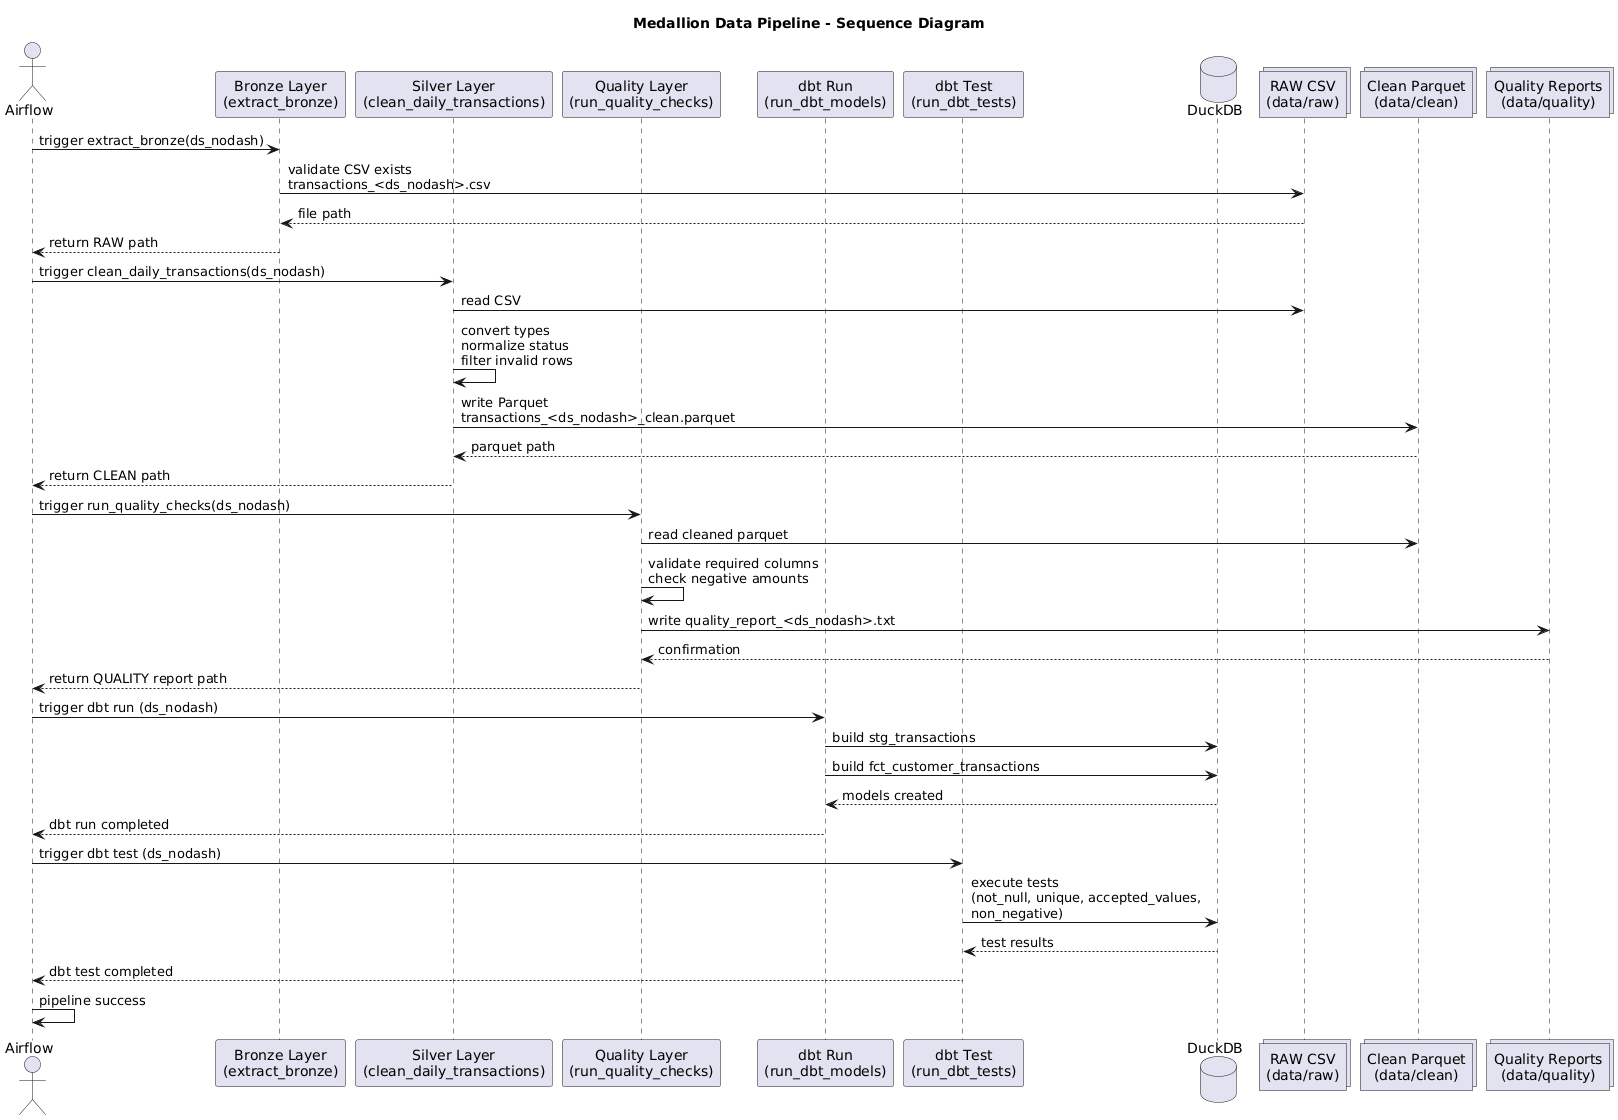

The diagram above was rendered by PlantUML. Its source (embedded in the PNG):
@startuml
title Medallion Data Pipeline - Sequence Diagram

actor Airflow as A
participant "Bronze Layer\n(extract_bronze)" as B
participant "Silver Layer\n(clean_daily_transactions)" as S
participant "Quality Layer\n(run_quality_checks)" as Q
participant "dbt Run\n(run_dbt_models)" as D
participant "dbt Test\n(run_dbt_tests)" as T
database DuckDB as DB
collections "RAW CSV\n(data/raw)" as RAW
collections "Clean Parquet\n(data/clean)" as CLEAN
collections "Quality Reports\n(data/quality)" as REPORTS

A -> B: trigger extract_bronze(ds_nodash)
B -> RAW: validate CSV exists\ntransactions_<ds_nodash>.csv
RAW --> B: file path
B --> A: return RAW path

A -> S: trigger clean_daily_transactions(ds_nodash)
S -> RAW: read CSV
S -> S: convert types\nnormalize status\nfilter invalid rows
S -> CLEAN: write Parquet\ntransactions_<ds_nodash>_clean.parquet
CLEAN --> S: parquet path
S --> A: return CLEAN path

A -> Q: trigger run_quality_checks(ds_nodash)
Q -> CLEAN: read cleaned parquet
Q -> Q: validate required columns\ncheck negative amounts
Q -> REPORTS: write quality_report_<ds_nodash>.txt
REPORTS --> Q: confirmation
Q --> A: return QUALITY report path

A -> D: trigger dbt run (ds_nodash)
D -> DB: build stg_transactions
D -> DB: build fct_customer_transactions
DB --> D: models created
D --> A: dbt run completed

A -> T: trigger dbt test (ds_nodash)
T -> DB: execute tests\n(not_null, unique, accepted_values,\nnon_negative)
DB --> T: test results
T --> A: dbt test completed

A -> A: pipeline success
@enduml